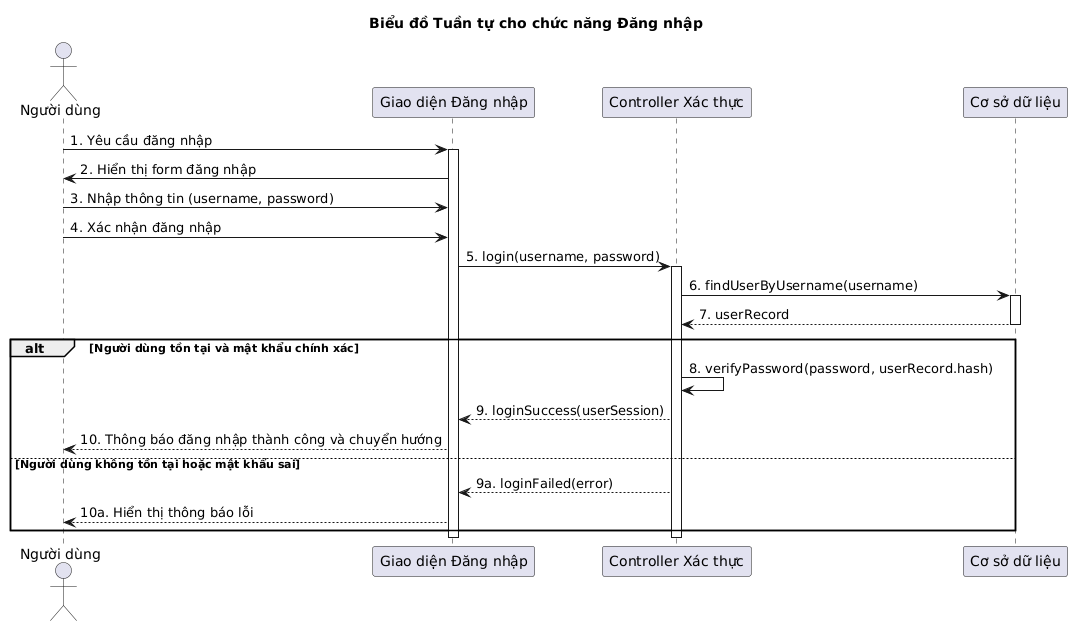

The diagram above was rendered by PlantUML. Its source (embedded in the PNG):
@startuml
' Sequence Diagram for User Login

title Biểu đồ Tuần tự cho chức năng Đăng nhập

actor "Người dùng" as User
participant "Giao diện Đăng nhập" as LoginUI
participant "Controller Xác thực" as AuthController
participant "Cơ sở dữ liệu" as DB

User -> LoginUI: 1. Yêu cầu đăng nhập
activate LoginUI

LoginUI -> User: 2. Hiển thị form đăng nhập

User -> LoginUI: 3. Nhập thông tin (username, password)
User -> LoginUI: 4. Xác nhận đăng nhập

LoginUI -> AuthController: 5. login(username, password)
activate AuthController

AuthController -> DB: 6. findUserByUsername(username)
activate DB
DB --> AuthController: 7. userRecord
deactivate DB

alt Người dùng tồn tại và mật khẩu chính xác
    AuthController -> AuthController: 8. verifyPassword(password, userRecord.hash)
    AuthController --> LoginUI: 9. loginSuccess(userSession)
    LoginUI --> User: 10. Thông báo đăng nhập thành công và chuyển hướng
else Người dùng không tồn tại hoặc mật khẩu sai
    AuthController --> LoginUI: 9a. loginFailed(error)
    LoginUI --> User: 10a. Hiển thị thông báo lỗi
end

deactivate AuthController
deactivate LoginUI
@enduml